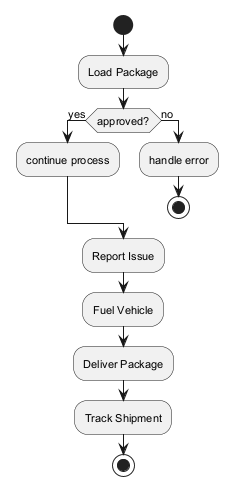

The diagram above was rendered by PlantUML. Its source (embedded in the PNG):
@startuml
skinparam backgroundColor #FFFFFF
skinparam classBackgroundColor #E8F4FA
skinparam classBorderColor #2C7DA0
skinparam defaultFontSize 11
start
:Load Package;
if (approved?) then (yes)
:continue process;
else (no)
:handle error;
stop
endif
:Report Issue;
:Fuel Vehicle;
:Deliver Package;
:Track Shipment;
stop
@enduml